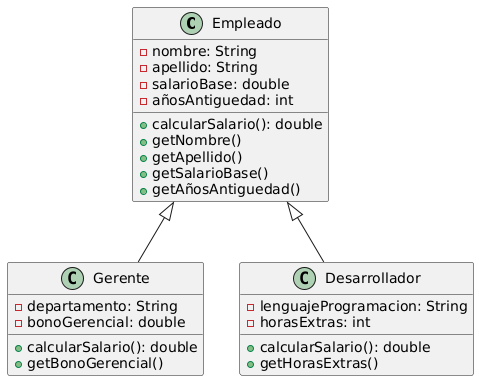

The diagram above was rendered by PlantUML. Its source (embedded in the PNG):
@startuml
class Empleado {
  - nombre: String
  - apellido: String
  - salarioBase: double
  - añosAntiguedad: int
  + calcularSalario(): double
  + getNombre()
  + getApellido()
  + getSalarioBase()
  + getAñosAntiguedad()
}

class Gerente {
  - departamento: String
  - bonoGerencial: double
  + calcularSalario(): double
  + getBonoGerencial()
}

class Desarrollador {
  - lenguajeProgramacion: String
  - horasExtras: int
  + calcularSalario(): double
  + getHorasExtras()
}

Empleado <|-- Gerente
Empleado <|-- Desarrollador
@enduml